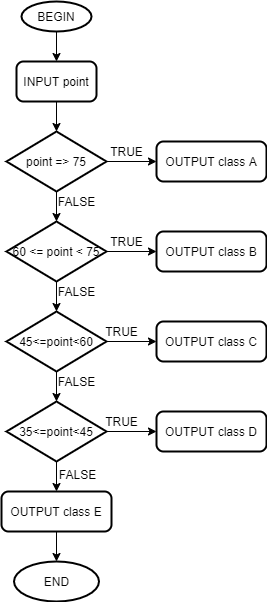

The diagram above was exported from draw.io. Its source (the exported page's mxGraphModel, read from the mxfile embedded in the PNG):
<mxGraphModel dx="824" dy="476" grid="1" gridSize="10" guides="1" tooltips="1" connect="1" arrows="1" fold="1" page="1" pageScale="1" pageWidth="827" pageHeight="1169" math="0" shadow="0">
  <root>
    <mxCell id="0" />
    <mxCell id="1" parent="0" />
    <mxCell id="a0czv_2a8Qf9aVflistQ-3" style="edgeStyle=orthogonalEdgeStyle;rounded=0;orthogonalLoop=1;jettySize=auto;html=1;entryX=0.5;entryY=0;entryDx=0;entryDy=0;" edge="1" parent="1" source="a0czv_2a8Qf9aVflistQ-1" target="a0czv_2a8Qf9aVflistQ-2">
      <mxGeometry relative="1" as="geometry" />
    </mxCell>
    <mxCell id="a0czv_2a8Qf9aVflistQ-1" value="BEGIN" style="strokeWidth=2;html=1;shape=mxgraph.flowchart.start_1;whiteSpace=wrap;" vertex="1" parent="1">
      <mxGeometry x="365" y="10" width="70" height="30" as="geometry" />
    </mxCell>
    <mxCell id="a0czv_2a8Qf9aVflistQ-5" style="edgeStyle=orthogonalEdgeStyle;rounded=0;orthogonalLoop=1;jettySize=auto;html=1;entryX=0.5;entryY=0;entryDx=0;entryDy=0;entryPerimeter=0;" edge="1" parent="1" source="a0czv_2a8Qf9aVflistQ-2" target="a0czv_2a8Qf9aVflistQ-4">
      <mxGeometry relative="1" as="geometry" />
    </mxCell>
    <mxCell id="a0czv_2a8Qf9aVflistQ-2" value="INPUT point" style="rounded=1;whiteSpace=wrap;html=1;absoluteArcSize=1;arcSize=14;strokeWidth=2;" vertex="1" parent="1">
      <mxGeometry x="360" y="70" width="80" height="40" as="geometry" />
    </mxCell>
    <mxCell id="a0czv_2a8Qf9aVflistQ-14" style="edgeStyle=orthogonalEdgeStyle;rounded=0;orthogonalLoop=1;jettySize=auto;html=1;entryX=0;entryY=0.5;entryDx=0;entryDy=0;" edge="1" parent="1" source="a0czv_2a8Qf9aVflistQ-4" target="a0czv_2a8Qf9aVflistQ-6">
      <mxGeometry relative="1" as="geometry" />
    </mxCell>
    <mxCell id="a0czv_2a8Qf9aVflistQ-16" style="edgeStyle=orthogonalEdgeStyle;rounded=0;orthogonalLoop=1;jettySize=auto;html=1;entryX=0.5;entryY=0;entryDx=0;entryDy=0;entryPerimeter=0;" edge="1" parent="1" source="a0czv_2a8Qf9aVflistQ-4" target="a0czv_2a8Qf9aVflistQ-10">
      <mxGeometry relative="1" as="geometry" />
    </mxCell>
    <mxCell id="a0czv_2a8Qf9aVflistQ-4" value="point =&amp;gt; 75" style="strokeWidth=2;html=1;shape=mxgraph.flowchart.decision;whiteSpace=wrap;" vertex="1" parent="1">
      <mxGeometry x="350" y="140" width="100" height="60" as="geometry" />
    </mxCell>
    <mxCell id="a0czv_2a8Qf9aVflistQ-6" value="OUTPUT class A" style="rounded=1;whiteSpace=wrap;html=1;absoluteArcSize=1;arcSize=14;strokeWidth=2;" vertex="1" parent="1">
      <mxGeometry x="500" y="150" width="110" height="40" as="geometry" />
    </mxCell>
    <mxCell id="a0czv_2a8Qf9aVflistQ-7" value="OUTPUT class B" style="rounded=1;whiteSpace=wrap;html=1;absoluteArcSize=1;arcSize=14;strokeWidth=2;" vertex="1" parent="1">
      <mxGeometry x="500" y="240" width="110" height="40" as="geometry" />
    </mxCell>
    <mxCell id="a0czv_2a8Qf9aVflistQ-8" value="OUTPUT class C" style="rounded=1;whiteSpace=wrap;html=1;absoluteArcSize=1;arcSize=14;strokeWidth=2;" vertex="1" parent="1">
      <mxGeometry x="500" y="330" width="110" height="40" as="geometry" />
    </mxCell>
    <mxCell id="a0czv_2a8Qf9aVflistQ-9" value="OUTPUT class D" style="rounded=1;whiteSpace=wrap;html=1;absoluteArcSize=1;arcSize=14;strokeWidth=2;" vertex="1" parent="1">
      <mxGeometry x="500" y="420" width="110" height="40" as="geometry" />
    </mxCell>
    <mxCell id="a0czv_2a8Qf9aVflistQ-18" style="edgeStyle=orthogonalEdgeStyle;rounded=0;orthogonalLoop=1;jettySize=auto;html=1;entryX=0;entryY=0.5;entryDx=0;entryDy=0;" edge="1" parent="1" source="a0czv_2a8Qf9aVflistQ-10" target="a0czv_2a8Qf9aVflistQ-7">
      <mxGeometry relative="1" as="geometry" />
    </mxCell>
    <mxCell id="a0czv_2a8Qf9aVflistQ-20" style="edgeStyle=orthogonalEdgeStyle;rounded=0;orthogonalLoop=1;jettySize=auto;html=1;entryX=0.5;entryY=0;entryDx=0;entryDy=0;entryPerimeter=0;" edge="1" parent="1" source="a0czv_2a8Qf9aVflistQ-10" target="a0czv_2a8Qf9aVflistQ-12">
      <mxGeometry relative="1" as="geometry" />
    </mxCell>
    <mxCell id="a0czv_2a8Qf9aVflistQ-10" value="60 &amp;lt;= point &amp;lt; 75" style="strokeWidth=2;html=1;shape=mxgraph.flowchart.decision;whiteSpace=wrap;" vertex="1" parent="1">
      <mxGeometry x="350" y="230" width="100" height="60" as="geometry" />
    </mxCell>
    <mxCell id="a0czv_2a8Qf9aVflistQ-26" style="edgeStyle=orthogonalEdgeStyle;rounded=0;orthogonalLoop=1;jettySize=auto;html=1;entryX=0;entryY=0.5;entryDx=0;entryDy=0;" edge="1" parent="1" source="a0czv_2a8Qf9aVflistQ-11" target="a0czv_2a8Qf9aVflistQ-9">
      <mxGeometry relative="1" as="geometry" />
    </mxCell>
    <mxCell id="a0czv_2a8Qf9aVflistQ-29" style="edgeStyle=orthogonalEdgeStyle;rounded=0;orthogonalLoop=1;jettySize=auto;html=1;entryX=0.5;entryY=0;entryDx=0;entryDy=0;" edge="1" parent="1" source="a0czv_2a8Qf9aVflistQ-11" target="a0czv_2a8Qf9aVflistQ-28">
      <mxGeometry relative="1" as="geometry" />
    </mxCell>
    <mxCell id="a0czv_2a8Qf9aVflistQ-11" value="35&amp;lt;=point&amp;lt;45" style="strokeWidth=2;html=1;shape=mxgraph.flowchart.decision;whiteSpace=wrap;" vertex="1" parent="1">
      <mxGeometry x="350" y="410" width="100" height="60" as="geometry" />
    </mxCell>
    <mxCell id="a0czv_2a8Qf9aVflistQ-22" style="edgeStyle=orthogonalEdgeStyle;rounded=0;orthogonalLoop=1;jettySize=auto;html=1;entryX=0;entryY=0.5;entryDx=0;entryDy=0;" edge="1" parent="1" source="a0czv_2a8Qf9aVflistQ-12" target="a0czv_2a8Qf9aVflistQ-8">
      <mxGeometry relative="1" as="geometry" />
    </mxCell>
    <mxCell id="a0czv_2a8Qf9aVflistQ-24" style="edgeStyle=orthogonalEdgeStyle;rounded=0;orthogonalLoop=1;jettySize=auto;html=1;entryX=0.5;entryY=0;entryDx=0;entryDy=0;entryPerimeter=0;" edge="1" parent="1" source="a0czv_2a8Qf9aVflistQ-12" target="a0czv_2a8Qf9aVflistQ-11">
      <mxGeometry relative="1" as="geometry" />
    </mxCell>
    <mxCell id="a0czv_2a8Qf9aVflistQ-12" value="45&amp;lt;=point&amp;lt;60" style="strokeWidth=2;html=1;shape=mxgraph.flowchart.decision;whiteSpace=wrap;" vertex="1" parent="1">
      <mxGeometry x="350" y="320" width="100" height="60" as="geometry" />
    </mxCell>
    <mxCell id="a0czv_2a8Qf9aVflistQ-15" value="TRUE" style="text;html=1;align=center;verticalAlign=middle;resizable=0;points=[];autosize=1;" vertex="1" parent="1">
      <mxGeometry x="445" y="150" width="50" height="20" as="geometry" />
    </mxCell>
    <mxCell id="a0czv_2a8Qf9aVflistQ-17" value="FALSE" style="text;html=1;align=center;verticalAlign=middle;resizable=0;points=[];autosize=1;" vertex="1" parent="1">
      <mxGeometry x="395" y="200" width="50" height="20" as="geometry" />
    </mxCell>
    <mxCell id="a0czv_2a8Qf9aVflistQ-19" value="TRUE" style="text;html=1;align=center;verticalAlign=middle;resizable=0;points=[];autosize=1;" vertex="1" parent="1">
      <mxGeometry x="445" y="240" width="50" height="20" as="geometry" />
    </mxCell>
    <mxCell id="a0czv_2a8Qf9aVflistQ-21" value="FALSE" style="text;html=1;align=center;verticalAlign=middle;resizable=0;points=[];autosize=1;" vertex="1" parent="1">
      <mxGeometry x="395" y="290" width="50" height="20" as="geometry" />
    </mxCell>
    <mxCell id="a0czv_2a8Qf9aVflistQ-23" value="TRUE" style="text;html=1;align=center;verticalAlign=middle;resizable=0;points=[];autosize=1;" vertex="1" parent="1">
      <mxGeometry x="440" y="330" width="50" height="20" as="geometry" />
    </mxCell>
    <mxCell id="a0czv_2a8Qf9aVflistQ-25" value="FALSE" style="text;html=1;align=center;verticalAlign=middle;resizable=0;points=[];autosize=1;" vertex="1" parent="1">
      <mxGeometry x="395" y="380" width="50" height="20" as="geometry" />
    </mxCell>
    <mxCell id="a0czv_2a8Qf9aVflistQ-27" value="TRUE" style="text;html=1;align=center;verticalAlign=middle;resizable=0;points=[];autosize=1;" vertex="1" parent="1">
      <mxGeometry x="440" y="420" width="50" height="20" as="geometry" />
    </mxCell>
    <mxCell id="a0czv_2a8Qf9aVflistQ-32" style="edgeStyle=orthogonalEdgeStyle;rounded=0;orthogonalLoop=1;jettySize=auto;html=1;entryX=0.5;entryY=0;entryDx=0;entryDy=0;entryPerimeter=0;" edge="1" parent="1" source="a0czv_2a8Qf9aVflistQ-28" target="a0czv_2a8Qf9aVflistQ-31">
      <mxGeometry relative="1" as="geometry" />
    </mxCell>
    <mxCell id="a0czv_2a8Qf9aVflistQ-28" value="OUTPUT class E" style="rounded=1;whiteSpace=wrap;html=1;absoluteArcSize=1;arcSize=14;strokeWidth=2;" vertex="1" parent="1">
      <mxGeometry x="345" y="500" width="110" height="40" as="geometry" />
    </mxCell>
    <mxCell id="a0czv_2a8Qf9aVflistQ-30" value="FALSE" style="text;html=1;align=center;verticalAlign=middle;resizable=0;points=[];autosize=1;" vertex="1" parent="1">
      <mxGeometry x="396" y="473" width="50" height="20" as="geometry" />
    </mxCell>
    <mxCell id="a0czv_2a8Qf9aVflistQ-31" value="END" style="strokeWidth=2;html=1;shape=mxgraph.flowchart.start_1;whiteSpace=wrap;" vertex="1" parent="1">
      <mxGeometry x="357.5" y="570" width="85" height="40" as="geometry" />
    </mxCell>
  </root>
</mxGraphModel>